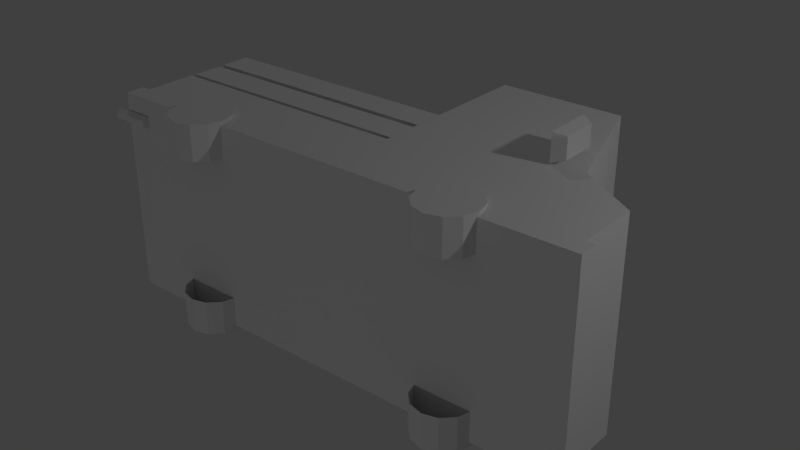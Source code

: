 # Source: car.blend  (saved by Blender 2.69.0; exported with 4.5.12 LTS)
import bpy
from mathutils import Matrix  # noqa: F401  (used for matrix-valued properties, if any)

bpy.ops.wm.read_factory_settings(use_empty=True)
scene = bpy.context.scene
scene.name = 'Scene'

# ---- collections
col_collection_1 = bpy.data.collections.new('Collection 1'); scene.collection.children.link(col_collection_1)

# ---- materials (node trees are filled in below, after node groups)
mat_carmat = bpy.data.materials.new('Carmat')
mat_carmat.alpha_threshold = 0.0
mat_carmat.use_transparent_shadow = False
mat_carmat.roughness = 0.5
mat_carmat.line_color = (0.0, 0.0, 0.0, 1.0)

# ---- material node trees

# ---- world
world_world = bpy.data.worlds.new('World'); scene.world = world_world
world_world.color = (0.05088, 0.05088, 0.05088)
world_world.use_sun_shadow = False
world_world.sun_shadow_jitter_overblur = 0.0
world_world.cycles.sampling_method = 'MANUAL'
world_world.cycles.sample_map_resolution = 256

# ---- lights
light_point_002 = bpy.data.lights.new('Point.002', 'POINT')
light_point_002.transmission_factor = 0.0
light_point_002.energy = 100.0
light_point_002.shadow_buffer_clip_start = 0.5
light_point_002.shadow_soft_size = 0.1
light_point_002.shadow_maximum_resolution = 0.006
light_point_002.use_absolute_resolution = True
light_point_002.cycles.use_multiple_importance_sampling = False
light_point_001 = bpy.data.lights.new('Point.001', 'POINT')
light_point_001.transmission_factor = 0.0
light_point_001.energy = 100.0
light_point_001.shadow_buffer_clip_start = 0.5
light_point_001.shadow_soft_size = 0.1
light_point_001.shadow_maximum_resolution = 0.006
light_point_001.use_absolute_resolution = True
light_point_001.cycles.use_multiple_importance_sampling = False
light_point = bpy.data.lights.new('Point', 'POINT')
light_point.transmission_factor = 0.0
light_point.energy = 100.0
light_point.shadow_buffer_clip_start = 0.5
light_point.shadow_soft_size = 0.1
light_point.shadow_maximum_resolution = 0.006
light_point.use_absolute_resolution = True
light_point.cycles.use_multiple_importance_sampling = False

# ---- meshes
me_cube = bpy.data.meshes.new('Cube')
me_cube.from_pydata([(1.0, 0.1903, -0.8917), (1.0, 0.1903, 0.768), (-0.8321, 0.1903, 0.768), (-0.8321, 0.1903, -0.8917), (0.5133, 1.151, -0.8917), (0.5133, 1.151, 0.768), (-0.8321, 1.151, 0.768), (-0.8321, 1.151, -0.8917), (1.0, 0.343, -0.8917), (1.0, 0.343, 0.768), (-0.8321, 0.343, 0.768), (-0.8321, 0.343, -0.8917), (1.067, 0.343, 0.768), (1.067, 0.343, -0.8917), (1.067, 0.1903, 0.768), (1.067, 0.1903, -0.8917), (-0.8321, 0.758, -0.8917), (-0.8321, 0.758, 0.768), (1.0, 0.8423, 0.768), (1.0, 0.8423, -0.8917), (-2.859, 0.1903, 0.768), (-2.859, 0.1903, -0.8917), (-2.859, 0.343, 0.768), (-2.859, 0.343, -0.8917), (-2.859, 0.758, -0.8917), (-2.859, 0.758, 0.768), (0.1848, 2.163, -0.8917), (0.1848, 2.163, 0.768), (-0.8321, 2.163, 0.768), (-0.8321, 2.163, -0.8917), (-2.935, 0.1903, 0.768), (-2.935, 0.1903, -0.8917), (-2.935, 0.343, 0.768), (-2.935, 0.343, -0.8917), (-2.78, 1.048, -0.7273), (-2.78, 0.8019, -0.7273), (-2.78, 1.048, 0.6027), (-2.78, 0.8019, 0.6027), (-2.78, 1.344, 0.6027), (-2.78, 1.097, 0.6027), (-0.833, 1.097, -0.8095), (-0.833, 1.344, -0.8095), (-2.857, 1.097, -0.8844), (-2.857, 1.344, -0.8844), (-0.833, 1.097, -0.8844), (-0.833, 1.344, -0.8844), (-0.833, 1.048, 0.6899), (-0.833, 0.8019, 0.6899), (-2.857, 1.048, 0.6899), (-2.857, 0.8019, 0.6899), (-0.833, 1.048, 0.7648), (-0.833, 0.8019, 0.7648), (-2.857, 1.048, 0.7648), (-2.857, 0.8019, 0.7648), (-0.833, 1.344, 0.6899), (-0.833, 1.097, 0.6899), (-2.857, 1.344, 0.6899), (-2.857, 1.097, 0.6899), (-0.833, 1.344, 0.7648), (-0.833, 1.097, 0.7648), (-2.857, 1.344, 0.7648), (-2.857, 1.097, 0.7648), (-2.855, 1.344, -0.7273), (-2.855, 1.097, -0.7273), (-2.855, 1.344, 0.6027), (-2.855, 1.097, 0.6027), (-2.78, 1.344, -0.7273), (-2.78, 1.097, -0.7273), (-2.857, 1.097, -0.8095), (-2.857, 1.344, -0.8095), (-2.857, 0.8019, -0.8095), (-2.857, 1.048, -0.8095), (-0.833, 0.8019, -0.8095), (-0.833, 1.048, -0.8095), (-2.857, 0.8019, -0.8844), (-2.857, 1.048, -0.8844), (-0.833, 0.8019, -0.8844), (-0.833, 1.048, -0.8844), (0.3536, 0.2119, -0.9276), (0.3536, 0.2119, -0.642), (0.3215, 0.09224, -0.9276), (0.3215, 0.09224, -0.642), (0.2339, 0.004612, -0.9276), (0.1142, -0.02746, -0.9276), (0.1142, -0.02746, -0.642), (-0.005484, 0.004612, -0.9276), (-0.09311, 0.09224, -0.9276), (-0.1252, 0.2119, -0.9276), (0.2655, 1.098, 1.006), (0.2655, 1.098, 0.7855), (0.3604, 1.144, 0.8119), (0.3604, 1.144, 0.9798), (0.2655, 1.482, 1.006), (0.2655, 1.482, 0.7855), (0.3604, 1.436, 0.8119), (0.3604, 1.436, 0.9798), (0.3604, 1.436, -0.9384), (0.3604, 1.436, -1.106), (0.2655, 1.482, -1.133), (0.2655, 1.482, -0.9119), (0.3604, 1.144, -0.9384), (0.3604, 1.144, -1.106), (0.2655, 1.098, -1.133), (0.2655, 1.098, -0.9119), (-0.09311, 0.3339, -0.9276), (-0.09311, 0.3339, -0.642), (-0.005485, 0.4215, -0.9276), (-0.005485, 0.4215, -0.642), (0.1142, 0.4536, -0.9276), (0.2339, 0.4215, -0.9276), (0.3215, 0.3339, -0.9276), (0.3215, 0.3339, -0.642), (0.1142, 0.2129, -0.9276), (-1.155, 0.5442, -0.7489), (-1.155, 0.5442, -0.8296), (-1.009, 0.5442, -0.8296), (-1.009, 0.5442, -0.7489), (-1.155, 1.438, -0.7489), (-1.155, 1.438, -0.8296), (-1.009, 1.438, -0.8296), (-1.009, 1.438, -0.7489), (-2.606, 0.5442, -0.7489), (-2.606, 0.5442, -0.8296), (-2.46, 0.5442, -0.8296), (-2.46, 0.5442, -0.7489), (-2.606, 1.438, -0.7489), (-2.606, 1.438, -0.8296), (-2.46, 1.438, -0.8296), (-2.46, 1.438, -0.7489), (-1.153, 0.5569, 0.7224), (-1.153, 0.5569, 0.644), (-1.011, 0.5569, 0.644), (-1.011, 0.5569, 0.7224), (-1.153, 1.426, 0.7224), (-1.153, 1.426, 0.644), (-1.011, 1.426, 0.644), (-1.011, 1.426, 0.7224), (-2.603, 0.5569, 0.7224), (-2.603, 0.5569, 0.644), (-2.462, 0.5569, 0.644), (-2.462, 0.5569, 0.7224), (-2.603, 1.426, 0.7224), (-2.603, 1.426, 0.644), (-2.462, 1.426, 0.644), (-2.462, 1.426, 0.7224), (-2.855, 0.8019, 0.6027), (-2.855, 1.048, 0.6027), (-2.855, 0.8019, -0.7273), (-2.855, 1.048, -0.7273), (-2.803, 0.574, 0.3083), (-2.728, 0.574, 0.3083), (-2.728, 0.574, 0.4439), (-2.803, 0.574, 0.4439), (-2.803, 1.409, 0.3083), (-2.728, 1.409, 0.3083), (-2.728, 1.409, 0.4439), (-2.803, 1.409, 0.4439), (-2.803, 0.574, -0.561), (-2.728, 0.574, -0.561), (-2.728, 0.574, -0.4255), (-2.803, 0.574, -0.4255), (-2.803, 1.409, -0.561), (-2.728, 1.409, -0.561), (-2.728, 1.409, -0.4255), (-2.803, 1.409, -0.4255), (-2.822, 0.7586, -0.4151), (-2.881, 0.7243, -0.4151), (-2.822, 0.7243, 0.3025), (-2.822, 0.7243, 0.4542), (-2.852, 0.7415, 0.4542), (-2.852, 0.7415, 0.3025), (-2.852, 0.7074, 0.3025), (-2.852, 0.7074, 0.4542), (-2.852, 0.7074, -0.5668), (-2.852, 0.7415, -0.5668), (-2.881, 0.7243, 0.3025), (-2.881, 0.7243, 0.4542), (-2.852, 0.7756, -0.4151), (-2.822, 0.7586, -0.5668), (-2.822, 0.7586, 0.4542), (-2.822, 0.7586, 0.3025), (-2.852, 0.7415, -0.4151), (-2.822, 0.7243, -0.4151), (-2.852, 0.7756, 0.4542), (-2.852, 0.7756, 0.3025), (-2.881, 0.7243, -0.5668), (-2.852, 0.7074, -0.4151), (-2.881, 0.7586, 0.4542), (-2.881, 0.7586, 0.3025), (-2.822, 0.7243, -0.5668), (-2.852, 0.7756, -0.5668), (-2.881, 0.7586, -0.4151), (-2.881, 0.7586, -0.5668), (0.2339, 0.4215, -0.642), (0.1142, 0.4536, -0.642), (-0.1252, 0.2119, -0.642), (-0.09311, 0.09224, -0.642), (-0.005484, 0.004612, -0.642), (0.2339, 0.004612, -0.642), (-2.001, 0.004612, -0.642), (-2.241, 0.004612, -0.642), (-2.328, 0.09224, -0.642), (-2.361, 0.2119, -0.642), (-2.121, 0.4536, -0.642), (-2.001, 0.4215, -0.642), (-2.121, 0.2129, -0.9276), (-1.914, 0.3339, -0.642), (-1.914, 0.3339, -0.9276), (-2.001, 0.4215, -0.9276), (-2.121, 0.4536, -0.9276), (-2.241, 0.4215, -0.642), (-2.241, 0.4215, -0.9276), (-2.328, 0.3339, -0.642), (-2.328, 0.3339, -0.9276), (-2.361, 0.2119, -0.9276), (-2.328, 0.09224, -0.9276), (-2.241, 0.004612, -0.9276), (-2.121, -0.02746, -0.642), (-2.121, -0.02746, -0.9276), (-2.001, 0.004612, -0.9276), (-1.914, 0.09224, -0.642), (-1.914, 0.09224, -0.9276), (-1.882, 0.2119, -0.642), (-1.882, 0.2119, -0.9276), (-1.882, 0.2119, 0.8032), (-1.882, 0.2119, 0.5176), (-1.914, 0.09224, 0.8032), (-1.914, 0.09224, 0.5176), (-2.001, 0.004612, 0.8032), (-2.121, -0.02746, 0.8032), (-2.121, -0.02746, 0.5176), (-2.241, 0.004612, 0.8032), (-2.328, 0.09224, 0.8032), (-2.361, 0.2119, 0.8032), (-2.328, 0.3339, 0.8032), (-2.328, 0.3339, 0.5176), (-2.241, 0.4215, 0.8032), (-2.241, 0.4215, 0.5176), (-2.121, 0.4536, 0.8032), (-2.001, 0.4215, 0.8032), (-1.914, 0.3339, 0.8032), (-1.914, 0.3339, 0.5176), (-2.121, 0.2129, 0.8032), (-2.001, 0.4215, 0.5176), (-2.121, 0.4536, 0.5176), (-2.361, 0.2119, 0.5176), (-2.328, 0.09224, 0.5176), (-2.241, 0.004612, 0.5176), (-2.001, 0.004612, 0.5176), (0.2339, 0.004612, 0.5176), (-0.005484, 0.004612, 0.5176), (-0.09311, 0.09224, 0.5176), (-0.1252, 0.2119, 0.5176), (0.1142, 0.4536, 0.5176), (0.2339, 0.4215, 0.5176), (0.1142, 0.2129, 0.8032), (0.3215, 0.3339, 0.5176), (0.3215, 0.3339, 0.8032), (0.2339, 0.4215, 0.8032), (0.1142, 0.4536, 0.8032), (-0.005485, 0.4215, 0.5176), (-0.005485, 0.4215, 0.8032), (-0.09311, 0.3339, 0.5176), (-0.09311, 0.3339, 0.8032), (-0.1252, 0.2119, 0.8032), (-0.09311, 0.09224, 0.8032), (-0.005484, 0.004612, 0.8032), (0.1142, -0.02746, 0.5176), (0.1142, -0.02746, 0.8032), (0.2339, 0.004612, 0.8032), (0.3215, 0.09224, 0.5176), (0.3215, 0.09224, 0.8032), (0.3536, 0.2119, 0.5176), (0.3536, 0.2119, 0.8032), (-3.016, 0.1347, 0.6086), (-2.705, 0.1347, 0.6086), (-2.705, 0.1745, 0.5841), (-3.016, 0.1745, 0.5841), (-3.016, 0.1756, 0.631), (-2.705, 0.1756, 0.631), (-3.016, 0.2154, 0.6068), (-2.705, 0.2154, 0.6068), (-2.705, 0.1336, 0.5615), (-3.016, 0.1336, 0.5615), (-2.705, 0.1735, 0.5373), (-3.016, 0.1735, 0.5373), (-2.705, 0.2144, 0.5597), (-3.016, 0.2144, 0.5597)], [], [(0, 1, 2, 3), (6, 5, 27, 28), (19, 4, 5, 18), (18, 5, 6, 17), (17, 6, 7, 16), (8, 0, 3, 11), (1, 0, 15, 14), (1, 9, 10, 2), (3, 2, 20, 21), (19, 8, 11, 16), (15, 13, 12, 14), (4, 19, 16, 7), (8, 9, 12, 13), (9, 18, 17, 10), (0, 8, 13, 15), (9, 1, 14, 12), (8, 19, 18, 9), (17, 16, 24, 25), (16, 11, 23, 24), (11, 3, 21, 23), (21, 20, 30, 31), (22, 25, 24, 23), (10, 17, 25, 22), (2, 10, 22, 20), (26, 29, 28, 27), (7, 6, 28, 29), (5, 4, 26, 27), (4, 7, 29, 26), (30, 32, 33, 31), (23, 21, 31, 33), (20, 22, 32, 30), (22, 23, 33, 32), (148, 147, 145, 146), (34, 36, 37, 35), (42, 68, 69, 43), (45, 41, 40, 44), (46, 47, 49, 48), (50, 52, 53, 51), (47, 51, 53, 49), (48, 52, 50, 46), (46, 50, 51, 47), (49, 53, 52, 48), (54, 55, 57, 56), (58, 60, 61, 59), (55, 59, 61, 57), (56, 60, 58, 54), (54, 58, 59, 55), (57, 61, 60, 56), (147, 35, 37, 145), (146, 36, 34, 148), (148, 34, 35, 147), (145, 37, 36, 146), (62, 63, 65, 64), (66, 38, 39, 67), (43, 69, 41, 45), (44, 40, 68, 42), (41, 69, 68, 40), (45, 44, 42, 43), (74, 70, 71, 75), (77, 73, 72, 76), (104, 105, 107, 106), (78, 79, 81, 80), (92, 93, 89, 88), (93, 94, 90, 89), (94, 95, 91, 90), (95, 92, 88, 91), (88, 89, 90, 91), (95, 94, 93, 92), (96, 97, 98, 99), (103, 102, 101, 100), (96, 99, 103, 100), (97, 96, 100, 101), (98, 97, 101, 102), (99, 98, 102, 103), (63, 67, 39, 65), (64, 38, 66, 62), (62, 66, 67, 63), (65, 39, 38, 64), (75, 71, 73, 77), (76, 72, 70, 74), (73, 71, 70, 72), (77, 76, 74, 75), (110, 111, 79, 78), (80, 82, 112), (87, 104, 112), (78, 80, 112), (86, 87, 112), (109, 110, 112), (85, 86, 112), (83, 85, 112), (82, 83, 112), (104, 106, 112), (110, 78, 112), (108, 109, 112), (106, 108, 112), (117, 118, 114, 113), (118, 119, 115, 114), (119, 120, 116, 115), (120, 117, 113, 116), (113, 114, 115, 116), (120, 119, 118, 117), (125, 126, 122, 121), (126, 127, 123, 122), (127, 128, 124, 123), (128, 125, 121, 124), (121, 122, 123, 124), (128, 127, 126, 125), (133, 134, 130, 129), (134, 135, 131, 130), (135, 136, 132, 131), (136, 133, 129, 132), (129, 130, 131, 132), (136, 135, 134, 133), (141, 142, 138, 137), (142, 143, 139, 138), (143, 144, 140, 139), (144, 141, 137, 140), (137, 138, 139, 140), (144, 143, 142, 141), (153, 154, 150, 149), (154, 155, 151, 150), (155, 156, 152, 151), (156, 153, 149, 152), (149, 150, 151, 152), (156, 155, 154, 153), (161, 162, 158, 157), (162, 163, 159, 158), (163, 164, 160, 159), (164, 161, 157, 160), (157, 158, 159, 160), (164, 163, 162, 161), (168, 172, 171, 167), (168, 167, 180, 179), (186, 182, 181), (166, 186, 181), (188, 184, 170), (180, 167, 170), (178, 189, 174), (192, 190, 174), (176, 172, 169), (172, 168, 169), (171, 175, 170), (167, 171, 170), (184, 180, 170), (179, 180, 184, 183), (187, 176, 169), (183, 184, 188, 187), (168, 179, 169), (175, 176, 187, 188), (183, 187, 169), (182, 189, 178, 165), (182, 186, 173, 189), (172, 176, 175, 171), (179, 183, 169), (175, 188, 170), (173, 185, 174), (189, 173, 174), (190, 178, 174), (165, 178, 190, 177), (191, 166, 181), (177, 190, 192, 191), (182, 165, 181), (185, 166, 191, 192), (177, 191, 181), (186, 166, 185, 173), (165, 177, 181), (185, 192, 174), (106, 107, 194, 108), (80, 81, 198, 82), (82, 198, 84, 83), (83, 84, 197, 85), (85, 197, 196, 86), (86, 196, 195, 87), (109, 193, 111, 110), (108, 194, 193, 109), (87, 195, 105, 104), (214, 202, 212, 213), (209, 203, 204, 208), (208, 204, 206, 207), (215, 201, 202, 214), (216, 200, 201, 215), (218, 217, 200, 216), (219, 199, 217, 218), (221, 220, 199, 219), (211, 210, 203, 209), (211, 209, 205), (209, 208, 205), (207, 223, 205), (213, 211, 205), (219, 218, 205), (218, 216, 205), (216, 215, 205), (208, 207, 205), (215, 214, 205), (223, 221, 205), (214, 213, 205), (221, 219, 205), (207, 206, 222, 223), (223, 222, 220, 221), (213, 212, 210, 211), (234, 236, 237, 235), (224, 226, 227, 225), (240, 224, 225, 241), (226, 242, 228), (233, 242, 234), (224, 242, 226), (232, 242, 233), (239, 242, 240), (231, 242, 232), (229, 242, 231), (228, 242, 229), (234, 242, 236), (240, 242, 224), (238, 242, 239), (236, 242, 238), (236, 238, 244, 237), (226, 228, 248, 227), (228, 229, 230, 248), (229, 231, 247, 230), (231, 232, 246, 247), (232, 233, 245, 246), (239, 240, 241, 243), (238, 239, 243, 244), (233, 234, 235, 245), (264, 263, 262, 252), (259, 258, 254, 253), (258, 257, 256, 254), (265, 264, 252, 251), (266, 265, 251, 250), (268, 266, 250, 267), (269, 268, 267, 249), (271, 269, 249, 270), (261, 259, 253, 260), (261, 255, 259), (259, 255, 258), (257, 255, 273), (263, 255, 261), (269, 255, 268), (268, 255, 266), (266, 255, 265), (258, 255, 257), (265, 255, 264), (273, 255, 271), (264, 255, 263), (271, 255, 269), (257, 273, 272, 256), (273, 271, 270, 272), (263, 261, 260, 262), (275, 279, 278, 274), (275, 274, 283, 282), (287, 285, 277), (283, 274, 277), (281, 279, 276), (279, 275, 276), (278, 280, 277), (274, 278, 277), (285, 283, 277), (282, 283, 285, 284), (286, 281, 276), (284, 285, 287, 286), (275, 282, 276), (280, 281, 286, 287), (284, 286, 276), (279, 281, 280, 278), (282, 284, 276), (280, 287, 277)])
_uv = me_cube.uv_layers.new(name='UVMap')
_uv.uv.foreach_set('vector', [0.7166, 0.03925, 0.7455, 0.03916, 0.7456, 0.071, 0.7167, 0.07109, 0.4769, 0.4926, 0.4785, 0.857, 0.2041, 0.7692, 0.2029, 0.4938, 0.5715, 0.4778, 0.5714, 0.3844, 0.8727, 0.3842, 0.8727, 0.4776, 0.5627, 0.9884, 0.4785, 0.857, 0.4769, 0.4926, 0.5834, 0.4921, 0.9875, 0.669, 0.9877, 0.7533, 0.6317, 0.7544, 0.6315, 0.6701, 0.9438, 0.01693, 0.9809, 0.01688, 0.9823, 0.198, 0.9452, 0.1981, 0.7621, 0.07597, 0.6945, 0.07046, 0.6946, 0.05516, 0.7622, 0.06067, 0.9442, 0.0173, 0.9823, 0.01748, 0.9824, 0.1966, 0.9451, 0.196, 0.7167, 0.07109, 0.7456, 0.071, 0.7458, 0.1062, 0.7169, 0.1063, 0.09123, 0.6515, 0.1839, 0.6518, 0.1828, 0.9916, 0.1058, 0.9914, 0.9492, 0.6236, 0.9073, 0.6237, 0.9059, 0.3106, 0.9478, 0.3105, 0.4765, 0.8573, 0.5602, 0.9891, 0.583, 0.4929, 0.4765, 0.4929, 0.9718, 0.02295, 0.973, 0.08617, 0.9588, 0.08621, 0.9575, 0.02299, 0.183, 0.3432, 0.09035, 0.3435, 0.105, 0.003653, 0.1819, 0.003417, 0.9668, 0.02577, 0.9668, 0.07643, 0.9628, 0.07649, 0.9628, 0.02584, 0.9437, 0.08471, 0.9436, 0.03405, 0.9476, 0.03398, 0.9477, 0.08464, 0.1838, 0.6514, 0.0912, 0.6517, 0.09026, 0.3438, 0.1829, 0.3436, 0.7883, 0.149, 0.7889, 0.3669, 0.524, 0.3677, 0.5233, 0.1498, 0.005179, 0.004879, 0.0771, 0.004659, 0.07818, 0.3558, 0.006256, 0.3561, 0.9828, 0.2668, 0.9456, 0.2669, 0.9433, 0.0158, 0.9804, 0.01571, 0.9589, 0.08407, 0.958, 0.01561, 0.9711, 0.0156, 0.972, 0.08406, 0.07918, 0.6438, 0.007265, 0.644, 0.006382, 0.3564, 0.0783, 0.3562, 0.08019, 0.995, 0.00827, 0.9952, 0.007192, 0.644, 0.07911, 0.6438, 0.9836, 0.2676, 0.9454, 0.2676, 0.9439, 0.01664, 0.982, 0.01658, 0.8675, 0.4933, 0.867, 0.6528, 0.6055, 0.652, 0.606, 0.4925, 0.6317, 0.7544, 0.9877, 0.7533, 0.9884, 0.9702, 0.6324, 0.9713, 0.4779, 0.1121, 0.4793, 0.492, 0.2018, 0.4927, 0.2004, 0.1128, 0.4765, 0.8573, 0.4765, 0.4929, 0.2025, 0.4929, 0.2025, 0.7683, 0.9486, 0.3102, 0.9916, 0.31, 0.9924, 0.6243, 0.9507, 0.6251, 0.9579, 0.04413, 0.9841, 0.04411, 0.9842, 0.04726, 0.9579, 0.04728, 0.9744, 0.02896, 0.9482, 0.02898, 0.9481, 0.02583, 0.9744, 0.02581, 0.968, 0.01692, 0.9672, 0.08537, 0.9541, 0.08536, 0.955, 0.01691, 0.4716, 0.03514, 0.4716, 0.06781, 0.2952, 0.06781, 0.2952, 0.03514, 0.4681, 0.06549, 0.2947, 0.06549, 0.2947, 0.03337, 0.4681, 0.03337, 0.6419, 0.0304, 0.6442, 0.0304, 0.6442, 0.0378, 0.6419, 0.0378, 0.6442, 0.03028, 0.6419, 0.03028, 0.6419, 0.02288, 0.6442, 0.02288, 0.5147, 0.03504, 0.5147, 0.0677, 0.2463, 0.0677, 0.2463, 0.03504, 0.5138, 0.06962, 0.2453, 0.06962, 0.2453, 0.03695, 0.5138, 0.03695, 0.637, 0.09808, 0.637, 0.1003, 0.5763, 0.1003, 0.5763, 0.09808, 0.5763, 0.1051, 0.5763, 0.1028, 0.637, 0.1028, 0.637, 0.1051, 0.6489, 0.0378, 0.6467, 0.0378, 0.6467, 0.0304, 0.6489, 0.0304, 0.6443, 0.02288, 0.6465, 0.02288, 0.6465, 0.03028, 0.6443, 0.03028, 0.5138, 0.03499, 0.5138, 0.06765, 0.2453, 0.06765, 0.2453, 0.03499, 0.5138, 0.06872, 0.2453, 0.06872, 0.2453, 0.03605, 0.5138, 0.03605, 0.637, 0.11, 0.637, 0.1122, 0.5763, 0.1122, 0.5763, 0.11, 0.5763, 0.1146, 0.5763, 0.1123, 0.637, 0.1123, 0.637, 0.1146, 0.6513, 0.0378, 0.649, 0.0378, 0.649, 0.0304, 0.6513, 0.0304, 0.6395, 0.02288, 0.6418, 0.02288, 0.6418, 0.03028, 0.6395, 0.03028, 0.6563, 0.1171, 0.6563, 0.1193, 0.6163, 0.1193, 0.6163, 0.1171, 0.6163, 0.1217, 0.6163, 0.1195, 0.6563, 0.1195, 0.6563, 0.1217, 0.6394, 0.0378, 0.6372, 0.0378, 0.6372, 0.0304, 0.6394, 0.0304, 0.6395, 0.0304, 0.6418, 0.0304, 0.6418, 0.0378, 0.6395, 0.0378, 0.4725, 0.03702, 0.4725, 0.06969, 0.2961, 0.06969, 0.2961, 0.03702, 0.2939, 0.03605, 0.4676, 0.03605, 0.4676, 0.06822, 0.2939, 0.06822, 0.5763, 0.117, 0.5763, 0.1147, 0.637, 0.1147, 0.637, 0.117, 0.637, 0.1076, 0.637, 0.1098, 0.5763, 0.1098, 0.5763, 0.1076, 0.5142, 0.06795, 0.2457, 0.06795, 0.2457, 0.03528, 0.5142, 0.03528, 0.5147, 0.035, 0.5147, 0.06767, 0.2463, 0.06767, 0.2463, 0.035, 0.6443, 0.0304, 0.6465, 0.0304, 0.6465, 0.0378, 0.6443, 0.0378, 0.6513, 0.03028, 0.649, 0.03028, 0.649, 0.02288, 0.6513, 0.02288, 0.7714, 0.07988, 0.7004, 0.07909, 0.7006, 0.05733, 0.7716, 0.05813, 0.7008, 0.07997, 0.7718, 0.07846, 0.7724, 0.108, 0.7014, 0.1095, 0.2146, 0.8158, 0.3028, 0.8161, 0.3023, 0.9695, 0.2141, 0.9692, 0.3361, 0.9371, 0.3513, 0.9054, 0.4482, 0.9051, 0.4636, 0.9367, 0.452, 0.9045, 0.4522, 0.9602, 0.3553, 0.9605, 0.3552, 0.9048, 0.4484, 0.9141, 0.4635, 0.9458, 0.3361, 0.9454, 0.3515, 0.9138, 0.3575, 0.9113, 0.4308, 0.9116, 0.4219, 0.944, 0.3661, 0.9438, 0.3536, 0.9362, 0.4094, 0.936, 0.4183, 0.9689, 0.3449, 0.9691, 0.356, 0.9069, 0.4118, 0.9067, 0.4207, 0.9395, 0.3474, 0.9398, 0.3572, 0.9184, 0.4305, 0.9182, 0.4218, 0.9507, 0.3661, 0.9508, 0.3526, 0.943, 0.3372, 0.9114, 0.4646, 0.911, 0.4494, 0.9427, 0.4397, 0.9038, 0.4399, 0.9595, 0.343, 0.9598, 0.3428, 0.9041, 0.4724, 0.9055, 0.457, 0.9371, 0.3601, 0.9368, 0.3449, 0.9051, 0.2136, 0.8156, 0.3019, 0.8159, 0.3014, 0.9693, 0.2132, 0.969, 0.6162, 0.1171, 0.6162, 0.1193, 0.5763, 0.1193, 0.5763, 0.1171, 0.5763, 0.1217, 0.5763, 0.1195, 0.6162, 0.1195, 0.6162, 0.1217, 0.6394, 0.03028, 0.6372, 0.03028, 0.6372, 0.02288, 0.6394, 0.02288, 0.6467, 0.02288, 0.6489, 0.02288, 0.6489, 0.03028, 0.6467, 0.03028, 0.5763, 0.1027, 0.5763, 0.1005, 0.637, 0.1005, 0.637, 0.1027, 0.637, 0.1052, 0.637, 0.1075, 0.5763, 0.1075, 0.5763, 0.1052, 0.5147, 0.06871, 0.2463, 0.06871, 0.2463, 0.03604, 0.5147, 0.03604, 0.5157, 0.03597, 0.5157, 0.06864, 0.2472, 0.06864, 0.2472, 0.03597, 0.7002, 0.04948, 0.7712, 0.04797, 0.7718, 0.07846, 0.7008, 0.07997, 0.8641, 0.1271, 0.8333, 0.1271, 0.8489, 0.06943, 0.8067, 0.02751, 0.8337, 0.01171, 0.8489, 0.06943, 0.8908, 0.1117, 0.8641, 0.1271, 0.8489, 0.06943, 0.7913, 0.05419, 0.8067, 0.02751, 0.8489, 0.06943, 0.9066, 0.05379, 0.9066, 0.0846, 0.8489, 0.06943, 0.7912, 0.085, 0.7913, 0.05419, 0.8489, 0.06943, 0.8067, 0.1117, 0.7912, 0.085, 0.8489, 0.06943, 0.8333, 0.1271, 0.8067, 0.1117, 0.8489, 0.06943, 0.8337, 0.01171, 0.8645, 0.01171, 0.8489, 0.06943, 0.9066, 0.0846, 0.8908, 0.1117, 0.8489, 0.06943, 0.8912, 0.02711, 0.9066, 0.05379, 0.8489, 0.06943, 0.8645, 0.01171, 0.8912, 0.02711, 0.8489, 0.06943, 0.6617, 0.07912, 0.6599, 0.07912, 0.6599, 0.05858, 0.6617, 0.05858, 0.5608, 0.1107, 0.5449, 0.1107, 0.5449, 0.01274, 0.5608, 0.01274, 0.6598, 0.07912, 0.6579, 0.07912, 0.6579, 0.05858, 0.6598, 0.05858, 0.5613, 0.109, 0.5453, 0.109, 0.5453, 0.01103, 0.5613, 0.01103, 0.6475, 0.0811, 0.6475, 0.07925, 0.6509, 0.07925, 0.6509, 0.0811, 0.6509, 0.09808, 0.6509, 0.09993, 0.6475, 0.09993, 0.6475, 0.09808, 0.6057, 0.05308, 0.6094, 0.05308, 0.6094, 0.09327, 0.6057, 0.09327, 0.5441, 0.01514, 0.5598, 0.01514, 0.5598, 0.1118, 0.5441, 0.1118, 0.6133, 0.06515, 0.6169, 0.06515, 0.6169, 0.1053, 0.6133, 0.1053, 0.5434, 0.01593, 0.5591, 0.01593, 0.5591, 0.1126, 0.5434, 0.1126, 0.6204, 0.08945, 0.6204, 0.09308, 0.6138, 0.09308, 0.6138, 0.08945, 0.6045, 0.01794, 0.6045, 0.01431, 0.6111, 0.01431, 0.6111, 0.01794, 0.6657, 0.07912, 0.6638, 0.07912, 0.6638, 0.05858, 0.6657, 0.05858, 0.5586, 0.113, 0.5423, 0.113, 0.5423, 0.01249, 0.5586, 0.01249, 0.6617, 0.05846, 0.6599, 0.05846, 0.6599, 0.03792, 0.6617, 0.03792, 0.5597, 0.1101, 0.5438, 0.1101, 0.5438, 0.01228, 0.5597, 0.01228, 0.6372, 0.09993, 0.6372, 0.09808, 0.6405, 0.09808, 0.6405, 0.09993, 0.6543, 0.07925, 0.6543, 0.0811, 0.651, 0.0811, 0.651, 0.07925, 0.6617, 0.09979, 0.6599, 0.09979, 0.6599, 0.07925, 0.6617, 0.07925, 0.5609, 0.112, 0.5439, 0.112, 0.5439, 0.007312, 0.5609, 0.007312, 0.6637, 0.07912, 0.6619, 0.07912, 0.6619, 0.05858, 0.6637, 0.05858, 0.5601, 0.1113, 0.5433, 0.1113, 0.5433, 0.007756, 0.5601, 0.007756, 0.6441, 0.0811, 0.6441, 0.07925, 0.6474, 0.07925, 0.6474, 0.0811, 0.644, 0.09808, 0.644, 0.09993, 0.6406, 0.09993, 0.6406, 0.09808, 0.6657, 0.09979, 0.6638, 0.09979, 0.6638, 0.07925, 0.6657, 0.07925, 0.5595, 0.1074, 0.5441, 0.1074, 0.5441, 0.01269, 0.5595, 0.01269, 0.6657, 0.05846, 0.6638, 0.05846, 0.6638, 0.03792, 0.6657, 0.03792, 0.5588, 0.1075, 0.5439, 0.1075, 0.5439, 0.01592, 0.5588, 0.01592, 0.6543, 0.09808, 0.6543, 0.09993, 0.651, 0.09993, 0.651, 0.09808, 0.6514, 0.0283, 0.6514, 0.02644, 0.6547, 0.02644, 0.6547, 0.0283, 0.6637, 0.05846, 0.6619, 0.05846, 0.6619, 0.03792, 0.6637, 0.03792, 0.5596, 0.111, 0.5431, 0.111, 0.5431, 0.009052, 0.5596, 0.009052, 0.6637, 0.09979, 0.6619, 0.09979, 0.6619, 0.07925, 0.6637, 0.07925, 0.561, 0.1104, 0.5438, 0.1104, 0.5438, 0.004461, 0.561, 0.004461, 0.6547, 0.02288, 0.6547, 0.02473, 0.6514, 0.02473, 0.6514, 0.02288, 0.6514, 0.03028, 0.6514, 0.02842, 0.6547, 0.02842, 0.6547, 0.03028, 0.863, 0.2206, 0.869, 0.2206, 0.8691, 0.2512, 0.8631, 0.2512, 0.8583, 0.2621, 0.8584, 0.2314, 0.8653, 0.2315, 0.8653, 0.2621, 0.8653, 0.2655, 0.8653, 0.2724, 0.8594, 0.269, 0.8594, 0.2621, 0.8653, 0.2655, 0.8594, 0.269, 0.8641, 0.2565, 0.8641, 0.2497, 0.8701, 0.2531, 0.8701, 0.2462, 0.876, 0.2497, 0.8701, 0.2531, 0.8594, 0.2735, 0.8654, 0.27, 0.8654, 0.2769, 0.8653, 0.2838, 0.8594, 0.2803, 0.8654, 0.2769, 0.8653, 0.2793, 0.8653, 0.2862, 0.8594, 0.2827, 0.8653, 0.2862, 0.8594, 0.2896, 0.8594, 0.2827, 0.876, 0.2566, 0.8701, 0.26, 0.8701, 0.2531, 0.876, 0.2497, 0.876, 0.2566, 0.8701, 0.2531, 0.8641, 0.2497, 0.8701, 0.2462, 0.8701, 0.2531, 0.8683, 0.248, 0.8682, 0.2787, 0.8622, 0.2787, 0.8622, 0.248, 0.8594, 0.2758, 0.8653, 0.2793, 0.8594, 0.2827, 0.8622, 0.248, 0.8622, 0.2787, 0.8564, 0.2786, 0.8565, 0.248, 0.8594, 0.2896, 0.8534, 0.2861, 0.8594, 0.2827, 0.8622, 0.2841, 0.8623, 0.2535, 0.8692, 0.2535, 0.8691, 0.2841, 0.8534, 0.2793, 0.8594, 0.2758, 0.8594, 0.2827, 0.8583, 0.2314, 0.8584, 0.2008, 0.8653, 0.2008, 0.8653, 0.2314, 0.862, 0.2523, 0.868, 0.2523, 0.8681, 0.2829, 0.8621, 0.2829, 0.869, 0.2206, 0.8749, 0.2205, 0.875, 0.2512, 0.8691, 0.2512, 0.8534, 0.2861, 0.8534, 0.2793, 0.8594, 0.2827, 0.8701, 0.26, 0.8641, 0.2565, 0.8701, 0.2531, 0.8713, 0.2734, 0.8713, 0.2803, 0.8654, 0.2769, 0.8654, 0.27, 0.8713, 0.2734, 0.8654, 0.2769, 0.8594, 0.2803, 0.8594, 0.2735, 0.8654, 0.2769, 0.8717, 0.2329, 0.8718, 0.2635, 0.8657, 0.2635, 0.8656, 0.2329, 0.8534, 0.2656, 0.8594, 0.2621, 0.8594, 0.269, 0.8656, 0.2329, 0.8657, 0.2635, 0.86, 0.2636, 0.8599, 0.2329, 0.8653, 0.2724, 0.8594, 0.2758, 0.8594, 0.269, 0.8682, 0.2819, 0.8683, 0.2513, 0.8752, 0.2513, 0.8751, 0.2819, 0.8534, 0.2724, 0.8534, 0.2656, 0.8594, 0.269, 0.868, 0.2523, 0.8738, 0.2522, 0.8739, 0.2829, 0.8681, 0.2829, 0.8594, 0.2758, 0.8534, 0.2724, 0.8594, 0.269, 0.8713, 0.2803, 0.8653, 0.2838, 0.8654, 0.2769, 0.7698, 0.1098, 0.6988, 0.1101, 0.6987, 0.08122, 0.7697, 0.081, 0.7719, 0.1092, 0.7009, 0.1094, 0.7008, 0.0863, 0.7718, 0.08608, 0.7718, 0.08608, 0.7008, 0.0863, 0.7007, 0.05609, 0.7717, 0.05587, 0.7717, 0.05587, 0.7007, 0.05609, 0.7006, 0.02691, 0.7716, 0.02669, 0.7686, 0.1113, 0.6976, 0.1111, 0.6977, 0.08931, 0.7687, 0.08953, 0.7687, 0.08953, 0.6977, 0.08931, 0.6978, 0.05954, 0.7688, 0.05976, 0.7696, 0.05061, 0.6986, 0.05082, 0.6985, 0.02702, 0.7695, 0.0268, 0.7697, 0.081, 0.6987, 0.08122, 0.6986, 0.05082, 0.7696, 0.05061, 0.7688, 0.05976, 0.6978, 0.05954, 0.6979, 0.02923, 0.7689, 0.02945, 0.7702, 0.05819, 0.6992, 0.05841, 0.6991, 0.0281, 0.7701, 0.02789, 0.771, 0.08147, 0.7, 0.08169, 0.6999, 0.05129, 0.7709, 0.05107, 0.7709, 0.05107, 0.6999, 0.05129, 0.6998, 0.02749, 0.7708, 0.02727, 0.7703, 0.08796, 0.6993, 0.08818, 0.6992, 0.05841, 0.7702, 0.05819, 0.7704, 0.1098, 0.6993, 0.11, 0.6993, 0.08818, 0.7703, 0.08796, 0.7711, 0.05715, 0.7001, 0.05736, 0.7, 0.02818, 0.771, 0.02796, 0.7712, 0.08736, 0.7002, 0.08758, 0.7001, 0.05736, 0.7711, 0.05715, 0.7713, 0.1105, 0.7003, 0.1107, 0.7002, 0.08758, 0.7712, 0.08736, 0.7711, 0.1103, 0.7001, 0.1105, 0.7, 0.08169, 0.771, 0.08147, 0.8655, 0.01171, 0.8921, 0.02711, 0.8498, 0.06943, 0.8921, 0.02711, 0.9075, 0.05379, 0.8498, 0.06943, 0.9075, 0.0846, 0.8917, 0.1117, 0.8498, 0.06943, 0.8346, 0.01171, 0.8655, 0.01171, 0.8498, 0.06943, 0.8342, 0.1271, 0.8076, 0.1117, 0.8498, 0.06943, 0.8076, 0.1117, 0.7922, 0.085, 0.8498, 0.06943, 0.7922, 0.085, 0.7922, 0.05419, 0.8498, 0.06943, 0.9075, 0.05379, 0.9075, 0.0846, 0.8498, 0.06943, 0.7922, 0.05419, 0.8076, 0.02751, 0.8498, 0.06943, 0.8917, 0.1117, 0.865, 0.1271, 0.8498, 0.06943, 0.8076, 0.02751, 0.8346, 0.01171, 0.8498, 0.06943, 0.865, 0.1271, 0.8342, 0.1271, 0.8498, 0.06943, 0.7724, 0.1102, 0.7014, 0.1118, 0.7007, 0.08128, 0.7717, 0.07967, 0.7717, 0.07967, 0.7007, 0.08128, 0.7001, 0.05172, 0.7711, 0.05011, 0.7039, 0.08341, 0.7749, 0.08363, 0.7748, 0.1054, 0.7038, 0.1052, 0.6974, 0.1086, 0.6974, 0.08682, 0.7684, 0.08661, 0.7685, 0.1084, 0.6992, 0.08027, 0.6991, 0.0507, 0.7701, 0.05049, 0.7702, 0.08006, 0.6993, 0.1108, 0.6992, 0.08027, 0.7702, 0.08006, 0.7703, 0.1105, 0.8604, 0.01427, 0.8451, 0.07192, 0.8296, 0.01426, 0.8029, 0.1138, 0.8451, 0.07192, 0.83, 0.1296, 0.8871, 0.02967, 0.8451, 0.07192, 0.8604, 0.01427, 0.7875, 0.08715, 0.8451, 0.07192, 0.8029, 0.1138, 0.9029, 0.08755, 0.8451, 0.07192, 0.9029, 0.05675, 0.7875, 0.05634, 0.8451, 0.07192, 0.7875, 0.08715, 0.8029, 0.02967, 0.8451, 0.07192, 0.7875, 0.05634, 0.8296, 0.01426, 0.8451, 0.07192, 0.8029, 0.02967, 0.83, 0.1296, 0.8451, 0.07192, 0.8608, 0.1296, 0.9029, 0.05675, 0.8451, 0.07192, 0.8871, 0.02967, 0.8875, 0.1142, 0.8451, 0.07192, 0.9029, 0.08755, 0.8608, 0.1296, 0.8451, 0.07192, 0.8875, 0.1142, 0.7704, 0.02783, 0.7703, 0.05667, 0.6993, 0.05645, 0.6994, 0.02761, 0.7698, 0.02711, 0.7697, 0.05025, 0.6987, 0.05004, 0.6988, 0.02689, 0.7697, 0.05025, 0.7696, 0.08047, 0.6986, 0.08025, 0.6987, 0.05004, 0.7696, 0.08047, 0.7695, 0.1096, 0.6985, 0.1094, 0.6986, 0.08025, 0.7009, 0.1109, 0.7008, 0.08909, 0.7718, 0.08887, 0.7719, 0.1107, 0.7008, 0.08909, 0.7007, 0.05932, 0.7717, 0.0591, 0.7718, 0.08887, 0.7702, 0.08707, 0.7702, 0.1109, 0.6992, 0.1107, 0.6992, 0.08685, 0.7703, 0.05667, 0.7702, 0.08707, 0.6992, 0.08685, 0.6993, 0.05645, 0.7007, 0.05932, 0.7006, 0.02901, 0.7716, 0.02879, 0.7717, 0.0591, 0.7002, 0.05888, 0.7001, 0.02857, 0.7711, 0.02835, 0.7712, 0.05866, 0.7003, 0.08327, 0.7002, 0.05287, 0.7712, 0.05265, 0.7713, 0.08305, 0.7002, 0.05287, 0.7001, 0.02907, 0.7712, 0.02885, 0.7712, 0.05265, 0.7003, 0.08865, 0.7002, 0.05888, 0.7712, 0.05866, 0.7713, 0.08843, 0.7004, 0.1105, 0.7003, 0.08865, 0.7713, 0.08843, 0.7714, 0.1102, 0.7, 0.05693, 0.6999, 0.02774, 0.771, 0.02753, 0.7711, 0.05671, 0.7001, 0.08714, 0.7, 0.05693, 0.7711, 0.05671, 0.7711, 0.08692, 0.7002, 0.1103, 0.7001, 0.08714, 0.7711, 0.08692, 0.7712, 0.1101, 0.7004, 0.1121, 0.7003, 0.08327, 0.7713, 0.08305, 0.7714, 0.1119, 0.8645, 0.1278, 0.8489, 0.07005, 0.8912, 0.1124, 0.8912, 0.1124, 0.8489, 0.07005, 0.9066, 0.08568, 0.9066, 0.05488, 0.8489, 0.07005, 0.8908, 0.0278, 0.8337, 0.1278, 0.8489, 0.07005, 0.8645, 0.1278, 0.8333, 0.01239, 0.8489, 0.07005, 0.8067, 0.0278, 0.8067, 0.0278, 0.8489, 0.07005, 0.7912, 0.05447, 0.7912, 0.05447, 0.8489, 0.07005, 0.7913, 0.08528, 0.9066, 0.08568, 0.8489, 0.07005, 0.9066, 0.05488, 0.7913, 0.08528, 0.8489, 0.07005, 0.8067, 0.112, 0.8908, 0.0278, 0.8489, 0.07005, 0.8641, 0.0124, 0.8067, 0.112, 0.8489, 0.07005, 0.8337, 0.1278, 0.8641, 0.0124, 0.8489, 0.07005, 0.8333, 0.01239, 0.7711, 0.05038, 0.771, 0.08088, 0.7, 0.08062, 0.7001, 0.05013, 0.771, 0.08088, 0.7709, 0.1104, 0.6999, 0.1102, 0.7, 0.08062, 0.6986, 0.07911, 0.6986, 0.05736, 0.7696, 0.05728, 0.7696, 0.07903, 0.863, 0.2206, 0.869, 0.2206, 0.8691, 0.2512, 0.8631, 0.2512, 0.8583, 0.2621, 0.8584, 0.2314, 0.8653, 0.2315, 0.8653, 0.2621, 0.8641, 0.2565, 0.8641, 0.2497, 0.8701, 0.2531, 0.8701, 0.2462, 0.876, 0.2497, 0.8701, 0.2531, 0.8653, 0.2793, 0.8653, 0.2862, 0.8594, 0.2827, 0.8653, 0.2862, 0.8594, 0.2896, 0.8594, 0.2827, 0.876, 0.2566, 0.8701, 0.26, 0.8701, 0.2531, 0.876, 0.2497, 0.876, 0.2566, 0.8701, 0.2531, 0.8641, 0.2497, 0.8701, 0.2462, 0.8701, 0.2531, 0.8743, 0.2438, 0.8742, 0.2744, 0.8681, 0.2744, 0.8682, 0.2438, 0.8594, 0.2758, 0.8653, 0.2793, 0.8594, 0.2827, 0.8682, 0.2438, 0.8681, 0.2744, 0.8624, 0.2744, 0.8625, 0.2437, 0.8594, 0.2896, 0.8534, 0.2861, 0.8594, 0.2827, 0.8652, 0.2871, 0.8653, 0.2565, 0.8722, 0.2565, 0.8721, 0.2871, 0.8534, 0.2793, 0.8594, 0.2758, 0.8594, 0.2827, 0.869, 0.2206, 0.8749, 0.2205, 0.875, 0.2512, 0.8691, 0.2512, 0.8534, 0.2861, 0.8534, 0.2793, 0.8594, 0.2827, 0.8701, 0.26, 0.8641, 0.2565, 0.8701, 0.2531])
me_cube.materials.append(mat_carmat)
me_cube.use_remesh_preserve_volume = False
me_cube.use_remesh_preserve_attributes = False
me_cube.use_mirror_vertex_groups = False
me_cube.update()

# ---- objects
ob_point_002 = bpy.data.objects.new('Point.002', light_point_002)
ob_point_001 = bpy.data.objects.new('Point.001', light_point_001)
ob_point = bpy.data.objects.new('Point', light_point)
ob_car = bpy.data.objects.new('Car', me_cube)

# ---- transforms, parenting, visibility, modifiers, constraints
ob_point_002.location = (-6.687, 4.591, 8.464)
ob_point_002.lineart.crease_threshold = 0.0
ob_point_001.location = (4.17, 1.767, 3.233)
ob_point_001.lineart.crease_threshold = 0.0
ob_point.location = (-0.6473, -9.129, -0.5543)
ob_point.lineart.crease_threshold = 0.0
ob_car.location = (0.0, 0.0, 0.0)
ob_car.lock_rotations_4d = False
ob_car.empty_display_type = 'ARROWS'
ob_car.lineart.crease_threshold = 0.0

# ---- collection membership
col_collection_1.objects.link(ob_point_002)
col_collection_1.objects.link(ob_point_001)
col_collection_1.objects.link(ob_point)
col_collection_1.objects.link(ob_car)

# ---- scene / render settings (as saved in the file)
scene.frame_start = 1; scene.frame_end = 250; scene.frame_set(1)
scene.render.engine = 'BLENDER_EEVEE_NEXT'
scene.render.image_settings.color_mode = 'RGB'
scene.render.image_settings.compression = 90
scene.render.resolution_percentage = 50
scene.render.dither_intensity = 0.0
scene.render.bake_margin = 2
scene.cycles.use_denoising = False
scene.cycles.samples = 10
scene.cycles.sampling_pattern = 'TABULATED_SOBOL'
scene.cycles.light_sampling_threshold = 0.0
scene.cycles.use_adaptive_sampling = False
scene.cycles.use_light_tree = False
scene.cycles.blur_glossy = 0.0
scene.cycles.volume_bounces = 1
scene.cycles.pixel_filter_type = 'GAUSSIAN'
scene.cycles.sample_clamp_indirect = 0.0
scene.view_settings.view_transform = 'Standard'
bpy.context.view_layer.update()

# ---- added for rendering (the .blend has no active camera): camera
cam_auto = bpy.data.cameras.new('AutoCamera')
cam_auto.lens = 50.0
cam_auto.sensor_width = 36.0
cam_auto.clip_end = 1000.0
ob_auto_camera = bpy.data.objects.new('AutoCamera', cam_auto)
scene.collection.objects.link(ob_auto_camera)
ob_auto_camera.location = (3.74765, -4.59898, 3.71445)
ob_auto_camera.rotation_euler = (1.09748, -7.21219e-08, 0.694738)
scene.camera = ob_auto_camera
bpy.context.view_layer.update()
